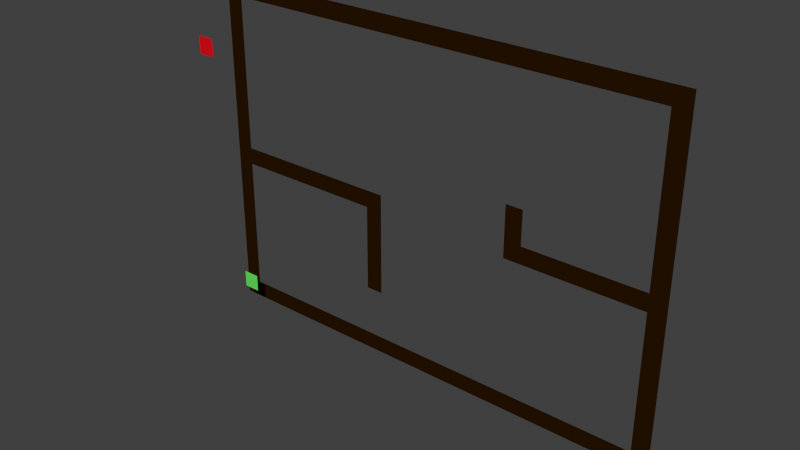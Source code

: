 # Source: map1.blend  (saved by Blender 2.71.0; exported with 4.5.12 LTS)
import bpy
from mathutils import Matrix  # noqa: F401  (used for matrix-valued properties, if any)

bpy.ops.wm.read_factory_settings(use_empty=True)
scene = bpy.context.scene
scene.name = 'Scene'

# ---- collections
col_collection_1 = bpy.data.collections.new('Collection 1'); scene.collection.children.link(col_collection_1)

# ---- materials (node trees are filled in below, after node groups)
mat_player2 = bpy.data.materials.new('player2')
mat_player2.alpha_threshold = 0.0
mat_player2.use_transparent_shadow = False
mat_player2.diffuse_color = (0.8, 0.004799, 0.01085, 1.0)
mat_player2.roughness = 0.5
mat_player2.line_color = (0.0, 0.0, 0.0, 1.0)
mat_player1 = bpy.data.materials.new('player1')
mat_player1.alpha_threshold = 0.0
mat_player1.use_transparent_shadow = False
mat_player1.diffuse_color = (0.1413, 0.7991, 0.1144, 1.0)
mat_player1.roughness = 0.5
mat_player1.line_color = (0.0, 0.0, 0.0, 1.0)
mat_wall = bpy.data.materials.new('wall')
mat_wall.alpha_threshold = 0.0
mat_wall.use_transparent_shadow = False
mat_wall.diffuse_color = (0.02038, 0.007308, 0.0, 1.0)
mat_wall.roughness = 0.5
mat_wall.line_color = (0.0, 0.0, 0.0, 1.0)

# ---- material node trees

# ---- world
world_world = bpy.data.worlds.new('World'); scene.world = world_world
world_world.color = (0.05088, 0.05088, 0.05088)
world_world.use_sun_shadow = False
world_world.sun_shadow_jitter_overblur = 0.0
world_world.cycles.sampling_method = 'MANUAL'
world_world.cycles.sample_map_resolution = 256

# ---- meshes
me_player2 = bpy.data.meshes.new('player2')
me_player2.from_pydata([(0.625, 0.625, 0.0), (-0.625, 0.625, 0.0), (0.625, -0.625, 0.0), (-0.625, -0.625, 0.0)], [], [(0, 1, 3, 2)])
me_player2.materials.append(mat_player2)
me_player2.use_remesh_preserve_volume = False
me_player2.use_remesh_preserve_attributes = False
me_player2.use_mirror_vertex_groups = False
me_player2.update()
me_player1 = bpy.data.meshes.new('player1')
me_player1.from_pydata([(0.625, 0.625, 0.0), (-0.625, 0.625, 0.0), (0.625, -0.625, 0.0), (-0.625, -0.625, 0.0)], [], [(0, 1, 3, 2)])
me_player1.materials.append(mat_player1)
me_player1.use_remesh_preserve_volume = False
me_player1.use_remesh_preserve_attributes = False
me_player1.use_mirror_vertex_groups = False
me_player1.update()
me_wall = bpy.data.meshes.new('wall')
me_wall.from_pydata([(-6.464, -4.459, -0.001091), (-6.464, -0.4591, -0.001091), (-6.464, -0.4591, -0.001091), (-1.464, -2.973, 0.01254), (-1.464, 0.04091, -0.001091), (-6.964, 0.04091, -0.001091), (-6.964, -4.959, -0.001091), (7.036, -4.959, -0.001091), (7.036, 5.041, -0.001091), (2.536, 1.041, -0.00109), (2.536, -0.4591, -0.001091), (6.536, -0.4591, -0.001091), (6.536, -4.459, -0.001091), (6.536, 0.04091, -0.001091), (6.536, 5.041, -0.001091), (-6.964, 5.041, -0.001091), (6.536, 4.541, -0.001091), (-6.464, 4.541, -0.001091), (-6.964, 0.04091, -0.001091), (-6.464, 0.04091, -0.001091), (-6.464, 0.04091, -0.001091), (3.036, 0.04091, -0.001091), (3.036, 1.041, -0.00109), (-1.964, -0.4591, -0.001091), (-1.964, -2.973, 0.01254)], [], [(1, 2, 23, 24, 3, 4, 20, 5, 6, 7, 8, 14, 15, 18, 19, 17, 16, 13, 21, 22, 9, 10, 11, 12, 0)])
me_wall.materials.append(mat_wall)
me_wall.use_remesh_preserve_volume = False
me_wall.use_remesh_preserve_attributes = False
me_wall.use_mirror_vertex_groups = False
me_wall.update()

# ---- objects
ob_player2 = bpy.data.objects.new('player2', me_player2)
ob_player1 = bpy.data.objects.new('player1', me_player1)
ob_wall = bpy.data.objects.new('wall', me_wall)

# ---- transforms, parenting, visibility, modifiers, constraints
ob_player2.location = (-2.25, 1.486, 4.764)
ob_player2.rotation_euler = (1.571, -0.0, 0.0)
ob_player2.scale = (0.4, 0.4, 0.4)
ob_player2.lineart.crease_threshold = 0.0
ob_player1.location = (-2.25, 2.486, -2.736)
ob_player1.rotation_euler = (1.571, -0.0, 0.0)
ob_player1.scale = (0.4, 0.4, 0.4)
ob_player1.lineart.crease_threshold = 0.0
ob_wall.location = (3.464, 3.486, 0.9727)
ob_wall.rotation_euler = (1.571, -0.0, 0.0)
ob_wall.lineart.crease_threshold = 0.0

# ---- collection membership
col_collection_1.objects.link(ob_player2)
col_collection_1.objects.link(ob_player1)
col_collection_1.objects.link(ob_wall)

# ---- scene / render settings (as saved in the file)
scene.frame_start = 1; scene.frame_end = 250; scene.frame_set(1)
scene.render.engine = 'BLENDER_EEVEE_NEXT'
scene.render.resolution_percentage = 50
scene.render.dither_intensity = 0.0
scene.cycles.use_denoising = False
scene.cycles.samples = 10
scene.cycles.sampling_pattern = 'TABULATED_SOBOL'
scene.cycles.light_sampling_threshold = 0.0
scene.cycles.use_adaptive_sampling = False
scene.cycles.use_light_tree = False
scene.cycles.blur_glossy = 0.0
scene.cycles.volume_bounces = 1
scene.cycles.pixel_filter_type = 'GAUSSIAN'
scene.cycles.sample_clamp_indirect = 0.0
scene.view_settings.view_transform = 'Standard'
bpy.context.view_layer.update()

# ---- added for rendering (the .blend has no active camera and no usable light): camera, sun
cam_auto = bpy.data.cameras.new('AutoCamera')
cam_auto.lens = 50.0
cam_auto.sensor_width = 36.0
cam_auto.clip_end = 1000.0
ob_auto_camera = bpy.data.objects.new('AutoCamera', cam_auto)
scene.collection.objects.link(ob_auto_camera)
ob_auto_camera.location = (19.5255, -16.7437, 13.834)
ob_auto_camera.rotation_euler = (1.09748, -7.21219e-08, 0.694738)
scene.camera = ob_auto_camera
light_auto_sun = bpy.data.lights.new('AutoSun', 'SUN')
light_auto_sun.energy = 3.0
light_auto_sun.angle = 0.0523599
ob_auto_sun = bpy.data.objects.new('AutoSun', light_auto_sun)
scene.collection.objects.link(ob_auto_sun)
ob_auto_sun.rotation_euler = (0.872665, 0.174533, 0.523599)
bpy.context.view_layer.update()
